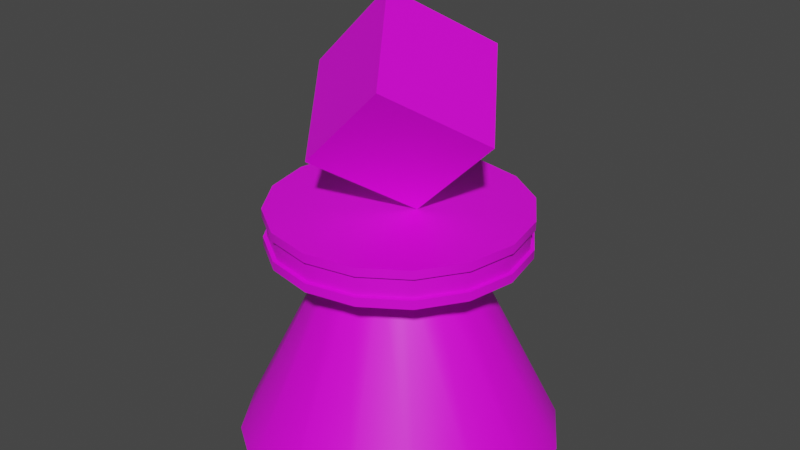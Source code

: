 # Source: PlayerPieceRed.blend  (saved by Blender 3.6.11; exported with 4.5.12 LTS)
import bpy
from mathutils import Matrix  # noqa: F401  (used for matrix-valued properties, if any)

bpy.ops.wm.read_factory_settings(use_empty=True)
scene = bpy.context.scene
scene.name = 'Scene'

# ---- collections
col_collection = bpy.data.collections.new('Collection'); scene.collection.children.link(col_collection)

# ---- images (referenced by path relative to the original .blend; pixels are not part of the script)
import os
ASSET_DIR = os.environ.get("B2B_ASSET_DIR", "")  # directory of the original .blend (textures are referenced by path, not embedded)
HERE = os.path.dirname(os.path.abspath(__file__))  # packed textures are extracted next to this script under _unpacked/

def load_image(name, relpath, width, height, colorspace="sRGB"):
    """Load a texture the original file referenced (path relative to the .blend, or extracted next to this script)."""
    p = next((c for c in (os.path.join(HERE, relpath), os.path.join(ASSET_DIR, relpath)) if relpath and os.path.exists(c)), "")
    if p:
        img = bpy.data.images.load(p, check_existing=True)
        img.name = name
    else:  # same state as the original file: an image datablock whose file is absent (Cycles renders it pink)
        img = bpy.data.images.new(name, width, height)
        img.source = "FILE"
        img.filepath = "//" + (relpath or name)
    img.colorspace_settings.name = colorspace
    return img
img_lowpoly_tex_png = load_image('Lowpoly_tex.png', '_Textures/Lowpoly_tex.png', 1024, 1024, 'sRGB')

# ---- materials (node trees are filled in below, after node groups)
mat_matplayerpiecered = bpy.data.materials.new('MatPlayerPieceRed')
mat_matplayerpiecered.use_transparent_shadow = False

# ---- node groups
ng_auto_smooth = bpy.data.node_groups.new('Auto Smooth', 'GeometryNodeTree')
_s = ng_auto_smooth.interface.new_socket(name='Geometry', in_out='OUTPUT', socket_type='NodeSocketGeometry')
_s = ng_auto_smooth.interface.new_socket(name='Geometry', in_out='INPUT', socket_type='NodeSocketGeometry')
_s = ng_auto_smooth.interface.new_socket(name='Angle', in_out='INPUT', socket_type='NodeSocketFloat')
_s.subtype = 'ANGLE'
_s.min_value = 0.0
_s.max_value = 3.142
ng_auto_smooth.is_modifier = True
_N = ng_auto_smooth.nodes; _L = ng_auto_smooth.links
n0 = _N.new('NodeGroupOutput'); n0.name = 'Group Output'; n0.location = (480, -100)
n1 = _N.new('NodeGroupInput'); n1.name = 'Group Input'; n1.location = (-420, -300)
n2 = _N.new('NodeGroupInput'); n2.name = 'Group Input.001'; n2.location = (-60, -100)
n3 = _N.new('GeometryNodeSetShadeSmooth'); n3.name = 'Set Shade Smooth'; n3.location = (120, -100)
n3.domain = 'EDGE'
n4 = _N.new('GeometryNodeSetShadeSmooth'); n4.name = 'Set Shade Smooth.001'; n4.location = (300, -100)
n5 = _N.new('GeometryNodeInputMeshEdgeAngle'); n5.name = 'Edge Angle'; n5.location = (-420, -220)
n6 = _N.new('GeometryNodeInputEdgeSmooth'); n6.name = 'Is Edge Smooth'; n6.location = (-60, -160)
n7 = _N.new('GeometryNodeInputShadeSmooth'); n7.name = 'Is Face Smooth'; n7.location = (-240, -340)
n8 = _N.new('FunctionNodeBooleanMath'); n8.name = 'Boolean Math'; n8.location = (-60, -220)
n9 = _N.new('FunctionNodeCompare'); n9.name = 'Compare'; n9.location = (-240, -180)
n9.operation = 'LESS_EQUAL'
_L.new(n5.outputs[0], n9.inputs[0])
_L.new(n4.outputs[0], n0.inputs[0])
_L.new(n1.outputs[1], n9.inputs[1])
_L.new(n9.outputs[0], n8.inputs[0])
_L.new(n7.outputs[0], n8.inputs[1])
_L.new(n2.outputs[0], n3.inputs[0])
_L.new(n6.outputs[0], n3.inputs[1])
_L.new(n3.outputs[0], n4.inputs[0])
_L.new(n8.outputs[0], n3.inputs[2])
n0.is_active_output = True

# ---- material node trees
mat_matplayerpiecered.use_nodes = True; mat_matplayerpiecered.node_tree.nodes.clear()
_N = mat_matplayerpiecered.node_tree.nodes; _L = mat_matplayerpiecered.node_tree.links
n0 = _N.new('ShaderNodeBsdfPrincipled'); n0.name = 'Principled BSDF'; n0.location = (10, 300)
n0.distribution = 'GGX'
n0.subsurface_method = 'RANDOM_WALK_SKIN'
n0.inputs[3].default_value = 1.45
n0.inputs[27].default_value = (0.0, 0.0, 0.0, 1.0)
n0.inputs[28].default_value = 1.0
n1 = _N.new('ShaderNodeOutputMaterial'); n1.name = 'Material Output'; n1.location = (300, 300)
n2 = _N.new('ShaderNodeTexImage'); n2.name = 'Image Texture'; n2.location = (-311, 299)
n2.image = img_lowpoly_tex_png
_L.new(n0.outputs[0], n1.inputs[0])
_L.new(n2.outputs[0], n0.inputs[0])
n1.is_active_output = True

# ---- world
world_world = bpy.data.worlds.new('World'); scene.world = world_world
world_world.use_nodes = True; world_world.node_tree.nodes.clear()
_N = world_world.node_tree.nodes; _L = world_world.node_tree.links
n0 = _N.new('ShaderNodeOutputWorld'); n0.name = 'World Output'; n0.location = (300, 300)
n1 = _N.new('ShaderNodeBackground'); n1.name = 'Background'; n1.location = (10, 300)
n1.inputs[0].default_value = (0.05088, 0.05088, 0.05088, 1.0)
_L.new(n1.outputs[0], n0.inputs[0])
n0.is_active_output = True
world_world.color = (0.05088, 0.05088, 0.05088)
world_world.use_sun_shadow = False
world_world.sun_shadow_jitter_overblur = 0.0

# ---- meshes
me_cylinder_001 = bpy.data.meshes.new('Cylinder.001')
me_cylinder_001.from_pydata([(0.0, 0.6849, -0.002004), (-8.808e-09, 0.2539, 0.8791), (0.2621, 0.6328, -0.002004), (0.09717, 0.2346, 0.8791), (0.4843, 0.4843, -0.002004), (0.1796, 0.1796, 0.8791), (0.6328, 0.2621, -0.002004), (0.2346, 0.09717, 0.8791), (0.6849, -1.399e-16, -0.002004), (0.2539, -3.057e-09, 0.8791), (0.6328, -0.2621, -0.002004), (0.2346, -0.09717, 0.8791), (0.4843, -0.4843, -0.002004), (0.1796, -0.1796, 0.8791), (0.2621, -0.6328, -0.002004), (0.09717, -0.2346, 0.8791), (0.0, -0.6849, -0.002004), (-8.808e-09, -0.2539, 0.8791), (-0.2621, -0.6328, -0.002004), (-0.09717, -0.2346, 0.8791), (-0.4843, -0.4843, -0.002004), (-0.1796, -0.1796, 0.8791), (-0.6328, -0.2621, -0.002004), (-0.2346, -0.09717, 0.8791), (-0.6849, -1.399e-16, -0.002004), (-0.2539, -3.057e-09, 0.8791), (-0.6328, 0.2621, -0.002004), (-0.2346, 0.09717, 0.8791), (-0.4843, 0.4843, -0.002004), (-0.1796, 0.1796, 0.8791), (-0.2621, 0.6328, -0.002004), (-0.09717, 0.2346, 0.8791), (-0.1623, -0.3511, 1.288), (0.1887, -0.3511, 1.639), (-0.4106, -1.327e-08, 1.536), (-0.05952, 1.076e-08, 1.887), (0.08589, -1.327e-08, 1.039), (0.4369, 1.076e-08, 1.39), (-0.1623, 0.3511, 1.288), (0.1887, 0.3511, 1.639), (-2.306e-08, 0.5404, 0.8791), (-2.306e-08, 0.5404, 1.039), (0.2068, 0.4993, 0.8791), (0.2068, 0.4993, 1.039), (0.3821, 0.3821, 0.8791), (0.3821, 0.3821, 1.039), (0.4993, 0.2068, 0.8791), (0.4993, 0.2068, 1.039), (0.5404, -2.361e-08, 0.8791), (0.5404, -3.854e-08, 1.039), (0.4993, -0.2068, 0.8791), (0.4993, -0.2068, 1.039), (0.3821, -0.3821, 0.8791), (0.3821, -0.3821, 1.039), (0.2068, -0.4993, 0.8791), (0.2068, -0.4993, 1.039), (-2.306e-08, -0.5404, 0.8791), (-2.306e-08, -0.5404, 1.039), (-0.2068, -0.4993, 0.8791), (-0.2068, -0.4993, 1.039), (-0.3821, -0.3821, 0.8791), (-0.3821, -0.3821, 1.039), (-0.4993, -0.2068, 0.8791), (-0.4993, -0.2068, 1.039), (-0.5404, -6.954e-08, 0.8791), (-0.5404, -5.002e-08, 1.039), (-0.4993, 0.2068, 0.8791), (-0.4993, 0.2068, 1.039), (-0.3821, 0.3821, 0.8791), (-0.3821, 0.3821, 1.039), (-0.2068, 0.4993, 0.8791), (-0.2068, 0.4993, 1.039), (-2.653e-09, -4.211e-08, 0.8791), (-2.306e-08, -3.662e-08, 1.039), (-2.306e-08, 0.5404, 0.9167), (-2.306e-08, 0.5404, 1.002), (0.2068, 0.4993, 1.002), (0.2068, 0.4993, 0.9167), (0.3821, 0.3821, 1.002), (0.3821, 0.3821, 0.9167), (0.4993, 0.2068, 1.002), (0.4993, 0.2068, 0.9167), (0.5404, -1.941e-08, 1.002), (0.5404, -2.233e-08, 0.9167), (0.4993, -0.2068, 1.002), (0.4993, -0.2068, 0.9167), (0.3821, -0.3821, 1.002), (0.3821, -0.3821, 0.9167), (0.2068, -0.4993, 1.002), (0.2068, -0.4993, 0.9167), (-4.348e-08, -0.5404, 1.002), (-2.306e-08, -0.5404, 0.9167), (-0.2068, -0.4993, 1.002), (-0.2068, -0.4993, 0.9167), (-0.3821, -0.3821, 1.002), (-0.3821, -0.3821, 0.9167), (-0.4993, -0.2068, 1.002), (-0.4993, -0.2068, 0.9167), (-0.5404, -5.13e-08, 1.002), (-0.5404, -5.326e-08, 0.9167), (-0.4993, 0.2068, 1.002), (-0.4993, 0.2068, 0.9167), (-0.3821, 0.3821, 1.002), (-0.3821, 0.3821, 0.9167), (-0.2068, 0.4993, 1.002), (-0.2068, 0.4993, 0.9167), (-2.306e-08, 0.5244, 0.9179), (-2.306e-08, 0.5244, 1.001), (0.2007, 0.4845, 1.001), (0.2007, 0.4845, 0.9179), (0.3708, 0.3708, 1.001), (0.3708, 0.3708, 0.9179), (0.4845, 0.2007, 1.001), (0.4845, 0.2007, 0.9179), (0.5244, -2e-08, 1.001), (0.5244, -2.283e-08, 0.9179), (0.4845, -0.2007, 1.001), (0.4845, -0.2007, 0.9179), (0.3708, -0.3708, 1.001), (0.3708, -0.3708, 0.9179), (0.2007, -0.4845, 1.001), (0.2007, -0.4845, 0.9179), (-2.653e-09, -0.5244, 1.001), (-4.348e-08, -0.5244, 0.9179), (-0.2007, -0.4845, 1.001), (-0.2007, -0.4845, 0.9179), (-0.3708, -0.3708, 1.001), (-0.3708, -0.3708, 0.9179), (-0.4845, -0.2007, 1.001), (-0.4845, -0.2007, 0.9179), (-0.5244, -5.08e-08, 1.001), (-0.5244, -5.235e-08, 0.9179), (-0.4845, 0.2007, 1.001), (-0.4845, 0.2007, 0.9179), (-0.3708, 0.3708, 1.001), (-0.3708, 0.3708, 0.9179), (-0.2007, 0.4845, 1.001), (-0.2007, 0.4845, 0.9179)], [], [(0, 1, 3, 2), (2, 3, 5, 4), (4, 5, 7, 6), (6, 7, 9, 8), (8, 9, 11, 10), (10, 11, 13, 12), (12, 13, 15, 14), (14, 15, 17, 16), (16, 17, 19, 18), (18, 19, 21, 20), (20, 21, 23, 22), (22, 23, 25, 24), (24, 25, 27, 26), (26, 27, 29, 28), (28, 29, 31, 30), (30, 31, 1, 0), (32, 33, 35, 34), (34, 35, 39, 38), (38, 39, 37, 36), (36, 37, 33, 32), (34, 38, 36, 32), (39, 35, 33, 37), (75, 41, 43, 76), (76, 43, 45, 78), (78, 45, 47, 80), (80, 47, 49, 82), (82, 49, 51, 84), (84, 51, 53, 86), (86, 53, 55, 88), (88, 55, 57, 90), (90, 57, 59, 92), (92, 59, 61, 94), (94, 61, 63, 96), (96, 63, 65, 98), (98, 65, 67, 100), (100, 67, 69, 102), (73, 61, 59, 57), (102, 69, 71, 104), (104, 71, 41, 75), (72, 48, 50, 52), (72, 44, 46, 48), (72, 56, 58, 60), (68, 72, 64, 66), (70, 40, 72, 68), (56, 72, 52, 54), (64, 72, 60, 62), (40, 42, 44, 72), (73, 65, 63, 61), (73, 69, 67, 65), (45, 73, 49, 47), (41, 71, 69, 73), (49, 73, 53, 51), (53, 73, 57, 55), (43, 41, 73, 45), (70, 105, 74, 40), (77, 74, 106, 109), (68, 103, 105, 70), (102, 104, 136, 134), (66, 101, 103, 68), (91, 89, 121, 123), (64, 99, 101, 66), (76, 78, 110, 108), (62, 97, 99, 64), (105, 103, 135, 137), (60, 95, 97, 62), (90, 92, 124, 122), (58, 93, 95, 60), (79, 77, 109, 111), (56, 91, 93, 58), (104, 75, 107, 136), (54, 89, 91, 56), (93, 91, 123, 125), (52, 87, 89, 54), (78, 80, 112, 110), (50, 85, 87, 52), (74, 105, 137, 106), (48, 83, 85, 50), (92, 94, 126, 124), (46, 81, 83, 48), (81, 79, 111, 113), (44, 79, 81, 46), (95, 93, 125, 127), (42, 77, 79, 44), (80, 82, 114, 112), (40, 74, 77, 42), (94, 96, 128, 126), (137, 136, 107, 106), (135, 134, 136, 137), (133, 132, 134, 135), (131, 130, 132, 133), (129, 128, 130, 131), (127, 126, 128, 129), (125, 124, 126, 127), (123, 122, 124, 125), (121, 120, 122, 123), (119, 118, 120, 121), (117, 116, 118, 119), (115, 114, 116, 117), (113, 112, 114, 115), (111, 110, 112, 113), (109, 108, 110, 111), (106, 107, 108, 109), (88, 90, 122, 120), (103, 101, 133, 135), (75, 76, 108, 107), (89, 87, 119, 121), (100, 102, 134, 132), (86, 88, 120, 118), (101, 99, 131, 133), (87, 85, 117, 119), (98, 100, 132, 130), (84, 86, 118, 116), (99, 97, 129, 131), (85, 83, 115, 117), (96, 98, 130, 128), (82, 84, 116, 114), (97, 95, 127, 129), (83, 81, 113, 115)])
me_cylinder_001.polygons.foreach_set('use_smooth', [True] * 118)
_uv = me_cylinder_001.uv_layers.new(name='UVMap')
_uv.uv.foreach_set('vector', [0.8626, 0.9688, 0.8685, 0.9673, 0.8686, 0.9678, 0.8629, 0.97, 0.8625, 0.9759, 0.868, 0.9775, 0.868, 0.978, 0.8624, 0.9775, 0.8624, 0.9775, 0.868, 0.978, 0.868, 0.9786, 0.8624, 0.9791, 0.8624, 0.9791, 0.868, 0.9786, 0.868, 0.9792, 0.8624, 0.9807, 0.8624, 0.9807, 0.868, 0.9792, 0.868, 0.9797, 0.8625, 0.9818, 0.8686, 0.9813, 0.8701, 0.9761, 0.8706, 0.9761, 0.8701, 0.9812, 0.8701, 0.9812, 0.8706, 0.9761, 0.8712, 0.9761, 0.8718, 0.9812, 0.8718, 0.9812, 0.8712, 0.9761, 0.8718, 0.9761, 0.8733, 0.9813, 0.8625, 0.97, 0.868, 0.9722, 0.868, 0.9726, 0.8624, 0.9712, 0.8624, 0.9712, 0.868, 0.9726, 0.868, 0.9732, 0.8624, 0.9727, 0.8624, 0.9727, 0.868, 0.9732, 0.868, 0.9738, 0.8624, 0.9744, 0.8624, 0.9744, 0.868, 0.9738, 0.868, 0.9744, 0.8625, 0.9759, 0.8629, 0.9629, 0.8686, 0.9651, 0.8685, 0.9656, 0.8626, 0.9641, 0.8626, 0.9641, 0.8685, 0.9656, 0.8684, 0.9661, 0.8624, 0.9656, 0.8624, 0.9656, 0.8684, 0.9661, 0.8684, 0.9668, 0.8624, 0.9673, 0.8624, 0.9673, 0.8684, 0.9668, 0.8685, 0.9673, 0.8626, 0.9688, 0.3327, 0.321, 0.3234, 0.3208, 0.3234, 0.3096, 0.3327, 0.3098, 0.3124, 0.2978, 0.3234, 0.2982, 0.3234, 0.3093, 0.3124, 0.3089, 0.3341, 0.3108, 0.3429, 0.3108, 0.3429, 0.322, 0.3341, 0.322, 0.3234, 0.2987, 0.3341, 0.2978, 0.3341, 0.3087, 0.3234, 0.3096, 0.3341, 0.3076, 0.3341, 0.2978, 0.3432, 0.3011, 0.3432, 0.3108, 0.3124, 0.3093, 0.3216, 0.3125, 0.3216, 0.3222, 0.3124, 0.319, 0.8824, 0.9629, 0.8827, 0.9629, 0.8826, 0.9638, 0.8824, 0.9638, 0.8824, 0.9638, 0.8826, 0.9638, 0.8826, 0.965, 0.8824, 0.965, 0.8824, 0.965, 0.8826, 0.965, 0.8826, 0.9664, 0.8824, 0.9664, 0.8824, 0.9664, 0.8826, 0.9664, 0.8826, 0.9676, 0.8824, 0.9676, 0.8824, 0.9676, 0.8826, 0.9676, 0.8827, 0.9685, 0.8824, 0.9685, 0.883, 0.9666, 0.8827, 0.9666, 0.8827, 0.9654, 0.8829, 0.9654, 0.8829, 0.9654, 0.8827, 0.9654, 0.8827, 0.9641, 0.8829, 0.9641, 0.8829, 0.9641, 0.8827, 0.9641, 0.8827, 0.9629, 0.883, 0.9629, 0.8681, 0.9756, 0.8683, 0.9756, 0.8683, 0.9765, 0.8681, 0.9765, 0.8681, 0.9765, 0.8683, 0.9765, 0.8683, 0.9777, 0.868, 0.9777, 0.868, 0.9777, 0.8683, 0.9777, 0.8683, 0.9791, 0.868, 0.9791, 0.868, 0.9791, 0.8683, 0.9791, 0.8683, 0.9803, 0.8681, 0.9803, 0.8681, 0.9803, 0.8683, 0.9803, 0.8683, 0.9812, 0.8681, 0.9812, 0.8791, 0.9793, 0.8793, 0.9793, 0.8792, 0.9806, 0.8789, 0.9806, 0.8785, 0.9662, 0.8778, 0.9629, 0.8791, 0.9629, 0.8804, 0.9634, 0.8789, 0.9806, 0.8792, 0.9806, 0.8792, 0.9819, 0.8789, 0.9819, 0.8789, 0.9819, 0.8792, 0.9819, 0.8793, 0.9831, 0.8791, 0.9831, 0.8719, 0.9728, 0.87, 0.97, 0.8712, 0.9695, 0.8725, 0.9695, 0.8719, 0.9728, 0.8686, 0.9722, 0.8691, 0.9709, 0.87, 0.97, 0.8719, 0.9728, 0.8747, 0.9709, 0.8752, 0.9722, 0.8752, 0.9735, 0.8712, 0.9761, 0.8719, 0.9728, 0.8738, 0.9756, 0.8725, 0.9761, 0.87, 0.9756, 0.8691, 0.9747, 0.8719, 0.9728, 0.8712, 0.9761, 0.8747, 0.9709, 0.8719, 0.9728, 0.8725, 0.9695, 0.8738, 0.97, 0.8738, 0.9756, 0.8719, 0.9728, 0.8752, 0.9735, 0.8747, 0.9747, 0.8691, 0.9747, 0.8686, 0.9735, 0.8686, 0.9722, 0.8719, 0.9728, 0.8785, 0.9662, 0.8757, 0.9643, 0.8766, 0.9634, 0.8778, 0.9629, 0.8785, 0.9662, 0.8752, 0.9669, 0.8752, 0.9655, 0.8757, 0.9643, 0.8791, 0.9695, 0.8785, 0.9662, 0.8813, 0.9681, 0.8804, 0.969, 0.8766, 0.969, 0.8757, 0.9681, 0.8752, 0.9669, 0.8785, 0.9662, 0.8813, 0.9681, 0.8785, 0.9662, 0.8818, 0.9655, 0.8818, 0.9669, 0.8818, 0.9655, 0.8785, 0.9662, 0.8804, 0.9634, 0.8813, 0.9643, 0.8778, 0.9695, 0.8766, 0.969, 0.8785, 0.9662, 0.8791, 0.9695, 0.8758, 0.9818, 0.8761, 0.9818, 0.8762, 0.983, 0.876, 0.983, 0.8766, 0.9756, 0.8757, 0.9747, 0.8758, 0.9746, 0.8767, 0.9755, 0.8758, 0.9805, 0.8761, 0.9805, 0.8761, 0.9818, 0.8758, 0.9818, 0.8712, 0.9695, 0.87, 0.969, 0.8701, 0.9689, 0.8712, 0.9694, 0.876, 0.9793, 0.8762, 0.9793, 0.8761, 0.9805, 0.8758, 0.9805, 0.8813, 0.9709, 0.8818, 0.9722, 0.8817, 0.9722, 0.8812, 0.971, 0.8681, 0.9747, 0.8683, 0.9747, 0.8683, 0.9756, 0.8681, 0.9756, 0.8686, 0.9669, 0.8686, 0.9655, 0.8687, 0.9656, 0.8687, 0.9668, 0.868, 0.9735, 0.8683, 0.9735, 0.8683, 0.9747, 0.8681, 0.9747, 0.8752, 0.9735, 0.8752, 0.9722, 0.8753, 0.9722, 0.8753, 0.9734, 0.868, 0.9721, 0.8683, 0.9721, 0.8683, 0.9735, 0.868, 0.9735, 0.8747, 0.9643, 0.8752, 0.9655, 0.8751, 0.9656, 0.8746, 0.9644, 0.8681, 0.9709, 0.8683, 0.9709, 0.8683, 0.9721, 0.868, 0.9721, 0.8778, 0.9761, 0.8766, 0.9756, 0.8767, 0.9755, 0.8778, 0.976, 0.8681, 0.97, 0.8683, 0.97, 0.8683, 0.9709, 0.8681, 0.9709, 0.87, 0.969, 0.8691, 0.9681, 0.8692, 0.968, 0.8701, 0.9689, 0.8827, 0.9773, 0.8825, 0.9773, 0.8825, 0.9761, 0.8827, 0.9761, 0.8804, 0.97, 0.8813, 0.9709, 0.8812, 0.971, 0.8803, 0.9701, 0.8827, 0.9786, 0.8825, 0.9786, 0.8825, 0.9773, 0.8827, 0.9773, 0.8686, 0.9655, 0.8691, 0.9643, 0.8692, 0.9644, 0.8687, 0.9656, 0.8827, 0.9799, 0.8825, 0.9799, 0.8825, 0.9786, 0.8827, 0.9786, 0.8757, 0.9747, 0.8752, 0.9735, 0.8753, 0.9734, 0.8758, 0.9746, 0.8824, 0.9732, 0.8826, 0.9732, 0.8827, 0.9741, 0.8824, 0.9741, 0.8752, 0.9655, 0.8752, 0.9669, 0.8751, 0.9668, 0.8751, 0.9656, 0.8824, 0.972, 0.8826, 0.972, 0.8826, 0.9732, 0.8824, 0.9732, 0.8791, 0.9761, 0.8778, 0.9761, 0.8778, 0.976, 0.8791, 0.976, 0.8824, 0.9706, 0.8826, 0.9706, 0.8826, 0.972, 0.8824, 0.972, 0.8791, 0.9695, 0.8804, 0.97, 0.8803, 0.9701, 0.8791, 0.9696, 0.8824, 0.9694, 0.8826, 0.9694, 0.8826, 0.9706, 0.8824, 0.9706, 0.8691, 0.9643, 0.87, 0.9634, 0.8701, 0.9635, 0.8692, 0.9644, 0.8824, 0.9685, 0.8827, 0.9685, 0.8826, 0.9694, 0.8824, 0.9694, 0.8752, 0.9669, 0.8747, 0.9681, 0.8746, 0.968, 0.8751, 0.9668, 0.3291, 0.3153, 0.3284, 0.3153, 0.3282, 0.3137, 0.3289, 0.3137, 0.3291, 0.3171, 0.3284, 0.3171, 0.3284, 0.3153, 0.3291, 0.3153, 0.3289, 0.3187, 0.3282, 0.3187, 0.3284, 0.3171, 0.3291, 0.3171, 0.3282, 0.3093, 0.3289, 0.3093, 0.3289, 0.3105, 0.3282, 0.3105, 0.3281, 0.3076, 0.3289, 0.3076, 0.3289, 0.3093, 0.3282, 0.3093, 0.3281, 0.3059, 0.3289, 0.3059, 0.3289, 0.3076, 0.3281, 0.3076, 0.3282, 0.3043, 0.3289, 0.3043, 0.3289, 0.3059, 0.3281, 0.3059, 0.3282, 0.303, 0.3289, 0.303, 0.3289, 0.3043, 0.3282, 0.3043, 0.3289, 0.3203, 0.3282, 0.3203, 0.3283, 0.3187, 0.329, 0.3187, 0.3289, 0.3221, 0.3282, 0.3221, 0.3282, 0.3203, 0.3289, 0.3203, 0.329, 0.3237, 0.3283, 0.3237, 0.3282, 0.3221, 0.3289, 0.3221, 0.3282, 0.3018, 0.3289, 0.3018, 0.3289, 0.303, 0.3282, 0.303, 0.3281, 0.3002, 0.3289, 0.3002, 0.3289, 0.3018, 0.3282, 0.3018, 0.3281, 0.2984, 0.3289, 0.2984, 0.3289, 0.3002, 0.3281, 0.3002, 0.3282, 0.2968, 0.3289, 0.2968, 0.3289, 0.2984, 0.3281, 0.2984, 0.3282, 0.2956, 0.3289, 0.2956, 0.3289, 0.2968, 0.3282, 0.2968, 0.8738, 0.9634, 0.8747, 0.9643, 0.8746, 0.9644, 0.8737, 0.9635, 0.8752, 0.9722, 0.8757, 0.9709, 0.8758, 0.971, 0.8753, 0.9722, 0.8691, 0.9681, 0.8686, 0.9669, 0.8687, 0.9668, 0.8692, 0.968, 0.8818, 0.9722, 0.8818, 0.9735, 0.8817, 0.9734, 0.8817, 0.9722, 0.8725, 0.9695, 0.8712, 0.9695, 0.8712, 0.9694, 0.8725, 0.9694, 0.8725, 0.9629, 0.8738, 0.9634, 0.8737, 0.9635, 0.8725, 0.963, 0.8757, 0.9709, 0.8766, 0.97, 0.8767, 0.9701, 0.8758, 0.971, 0.8818, 0.9735, 0.8813, 0.9747, 0.8812, 0.9746, 0.8817, 0.9734, 0.8738, 0.969, 0.8725, 0.9695, 0.8725, 0.9694, 0.8737, 0.9689, 0.8712, 0.9629, 0.8725, 0.9629, 0.8725, 0.963, 0.8712, 0.963, 0.8766, 0.97, 0.8778, 0.9695, 0.8778, 0.9696, 0.8767, 0.9701, 0.8813, 0.9747, 0.8804, 0.9756, 0.8803, 0.9755, 0.8812, 0.9746, 0.8747, 0.9681, 0.8738, 0.969, 0.8737, 0.9689, 0.8746, 0.968, 0.87, 0.9634, 0.8712, 0.9629, 0.8712, 0.963, 0.8701, 0.9635, 0.8778, 0.9695, 0.8791, 0.9695, 0.8791, 0.9696, 0.8778, 0.9696, 0.8804, 0.9756, 0.8791, 0.9761, 0.8791, 0.976, 0.8803, 0.9755])
me_cylinder_001.materials.append(mat_matplayerpiecered)
me_cylinder_001.update()

# ---- objects
ob_playerpiecered = bpy.data.objects.new('playerPieceRed', me_cylinder_001)

# ---- transforms, parenting, visibility, modifiers, constraints
ob_playerpiecered.location = (0.0, 0.0, 0.0)
_m = ob_playerpiecered.modifiers.new('Auto Smooth', 'NODES')
_m.node_group = ng_auto_smooth
_gi = [s.identifier for s in ng_auto_smooth.interface.items_tree if s.item_type == 'SOCKET' and s.in_out == 'INPUT']
_m[_gi[1]] = 0.5236  # Angle

# ---- collection membership
col_collection.objects.link(ob_playerpiecered)

# ---- scene / render settings (as saved in the file)
scene.frame_start = 1; scene.frame_end = 250; scene.frame_set(1)
scene.render.engine = 'BLENDER_EEVEE_NEXT'
scene.cycles.sampling_pattern = 'TABULATED_SOBOL'
scene.cycles.use_light_tree = False
scene.view_settings.view_transform = 'Filmic'
bpy.context.view_layer.update()

# ---- added for rendering (the .blend has no active camera and no usable light): camera, sun
cam_auto = bpy.data.cameras.new('AutoCamera')
cam_auto.lens = 50.0
cam_auto.sensor_width = 36.0
cam_auto.clip_end = 1000.0
ob_auto_camera = bpy.data.objects.new('AutoCamera', cam_auto)
scene.collection.objects.link(ob_auto_camera)
ob_auto_camera.location = (2.50338, -3.00405, 2.94518)
ob_auto_camera.rotation_euler = (1.09748, -7.21219e-08, 0.694738)
scene.camera = ob_auto_camera
light_auto_sun = bpy.data.lights.new('AutoSun', 'SUN')
light_auto_sun.energy = 3.0
light_auto_sun.angle = 0.0523599
ob_auto_sun = bpy.data.objects.new('AutoSun', light_auto_sun)
scene.collection.objects.link(ob_auto_sun)
ob_auto_sun.rotation_euler = (0.872665, 0.174533, 0.523599)
bpy.context.view_layer.update()
